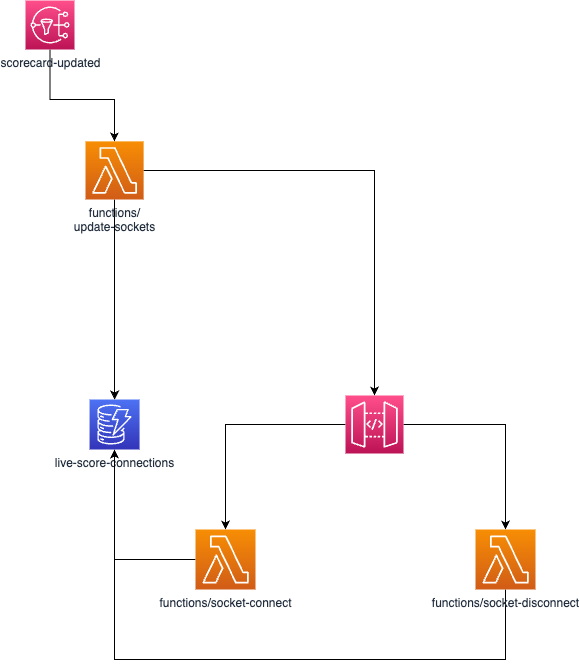

The diagram above was exported from draw.io. Its source (the exported page's mxGraphModel, read from the mxfile embedded in the PNG):
<mxGraphModel dx="2414" dy="623" grid="1" gridSize="10" guides="1" tooltips="1" connect="1" arrows="1" fold="1" page="1" pageScale="1" pageWidth="1169" pageHeight="827" background="#ffffff" math="0" shadow="0">
  <root>
    <mxCell id="0" />
    <mxCell id="1" parent="0" />
    <mxCell id="su6VuUAE5q7i0Ng9ekW7-10" style="edgeStyle=orthogonalEdgeStyle;rounded=0;orthogonalLoop=1;jettySize=auto;html=1;" parent="1" source="Uuk6acJW3CBZzYXkeJK_-1" target="su6VuUAE5q7i0Ng9ekW7-9" edge="1">
      <mxGeometry relative="1" as="geometry">
        <Array as="points">
          <mxPoint x="-65" y="190" />
          <mxPoint x="-1" y="190" />
        </Array>
      </mxGeometry>
    </mxCell>
    <mxCell id="Uuk6acJW3CBZzYXkeJK_-1" value="scorecard-updated" style="sketch=0;points=[[0,0,0],[0.25,0,0],[0.5,0,0],[0.75,0,0],[1,0,0],[0,1,0],[0.25,1,0],[0.5,1,0],[0.75,1,0],[1,1,0],[0,0.25,0],[0,0.5,0],[0,0.75,0],[1,0.25,0],[1,0.5,0],[1,0.75,0]];outlineConnect=0;fontColor=#232F3E;gradientColor=#FF4F8B;gradientDirection=north;fillColor=#BC1356;strokeColor=#ffffff;dashed=0;verticalLabelPosition=bottom;verticalAlign=top;align=center;html=1;fontSize=12;fontStyle=0;aspect=fixed;shape=mxgraph.aws4.resourceIcon;resIcon=mxgraph.aws4.sns;" parent="1" vertex="1">
      <mxGeometry x="-90" y="91" width="49" height="49" as="geometry" />
    </mxCell>
    <mxCell id="su6VuUAE5q7i0Ng9ekW7-12" style="edgeStyle=orthogonalEdgeStyle;rounded=0;orthogonalLoop=1;jettySize=auto;html=1;" parent="1" source="su6VuUAE5q7i0Ng9ekW7-9" target="su6VuUAE5q7i0Ng9ekW7-11" edge="1">
      <mxGeometry relative="1" as="geometry" />
    </mxCell>
    <mxCell id="su6VuUAE5q7i0Ng9ekW7-14" style="edgeStyle=orthogonalEdgeStyle;rounded=0;orthogonalLoop=1;jettySize=auto;html=1;entryX=0.5;entryY=0;entryDx=0;entryDy=0;entryPerimeter=0;" parent="1" source="su6VuUAE5q7i0Ng9ekW7-9" target="su6VuUAE5q7i0Ng9ekW7-13" edge="1">
      <mxGeometry relative="1" as="geometry" />
    </mxCell>
    <mxCell id="su6VuUAE5q7i0Ng9ekW7-9" value="functions/&lt;br&gt;update-sockets" style="sketch=0;points=[[0,0,0],[0.25,0,0],[0.5,0,0],[0.75,0,0],[1,0,0],[0,1,0],[0.25,1,0],[0.5,1,0],[0.75,1,0],[1,1,0],[0,0.25,0],[0,0.5,0],[0,0.75,0],[1,0.25,0],[1,0.5,0],[1,0.75,0]];outlineConnect=0;fontColor=#232F3E;gradientColor=#F78E04;gradientDirection=north;fillColor=#D05C17;strokeColor=#ffffff;dashed=0;verticalLabelPosition=bottom;verticalAlign=top;align=center;html=1;fontSize=12;fontStyle=0;aspect=fixed;shape=mxgraph.aws4.resourceIcon;resIcon=mxgraph.aws4.lambda;" parent="1" vertex="1">
      <mxGeometry x="-30" y="231.88" width="58.12" height="58.12" as="geometry" />
    </mxCell>
    <mxCell id="su6VuUAE5q7i0Ng9ekW7-11" value="live-score-connections" style="sketch=0;points=[[0,0,0],[0.25,0,0],[0.5,0,0],[0.75,0,0],[1,0,0],[0,1,0],[0.25,1,0],[0.5,1,0],[0.75,1,0],[1,1,0],[0,0.25,0],[0,0.5,0],[0,0.75,0],[1,0.25,0],[1,0.5,0],[1,0.75,0]];outlineConnect=0;fontColor=#232F3E;gradientColor=#4D72F3;gradientDirection=north;fillColor=#3334B9;strokeColor=#ffffff;dashed=0;verticalLabelPosition=bottom;verticalAlign=top;align=center;html=1;fontSize=12;fontStyle=0;aspect=fixed;shape=mxgraph.aws4.resourceIcon;resIcon=mxgraph.aws4.dynamodb;" parent="1" vertex="1">
      <mxGeometry x="-25.939999999999998" y="490" width="50" height="50" as="geometry" />
    </mxCell>
    <mxCell id="su6VuUAE5q7i0Ng9ekW7-17" style="edgeStyle=orthogonalEdgeStyle;rounded=0;orthogonalLoop=1;jettySize=auto;html=1;entryX=0.5;entryY=0;entryDx=0;entryDy=0;entryPerimeter=0;" parent="1" source="su6VuUAE5q7i0Ng9ekW7-13" target="su6VuUAE5q7i0Ng9ekW7-15" edge="1">
      <mxGeometry relative="1" as="geometry" />
    </mxCell>
    <mxCell id="su6VuUAE5q7i0Ng9ekW7-20" style="edgeStyle=orthogonalEdgeStyle;rounded=0;orthogonalLoop=1;jettySize=auto;html=1;entryX=0.5;entryY=0;entryDx=0;entryDy=0;entryPerimeter=0;" parent="1" source="su6VuUAE5q7i0Ng9ekW7-13" target="su6VuUAE5q7i0Ng9ekW7-19" edge="1">
      <mxGeometry relative="1" as="geometry" />
    </mxCell>
    <mxCell id="su6VuUAE5q7i0Ng9ekW7-13" value="" style="sketch=0;points=[[0,0,0],[0.25,0,0],[0.5,0,0],[0.75,0,0],[1,0,0],[0,1,0],[0.25,1,0],[0.5,1,0],[0.75,1,0],[1,1,0],[0,0.25,0],[0,0.5,0],[0,0.75,0],[1,0.25,0],[1,0.5,0],[1,0.75,0]];outlineConnect=0;fontColor=#232F3E;gradientColor=#FF4F8B;gradientDirection=north;fillColor=#BC1356;strokeColor=#ffffff;dashed=0;verticalLabelPosition=bottom;verticalAlign=top;align=center;html=1;fontSize=12;fontStyle=0;aspect=fixed;shape=mxgraph.aws4.resourceIcon;resIcon=mxgraph.aws4.api_gateway;" parent="1" vertex="1">
      <mxGeometry x="230" y="486" width="58" height="58" as="geometry" />
    </mxCell>
    <mxCell id="su6VuUAE5q7i0Ng9ekW7-18" style="edgeStyle=orthogonalEdgeStyle;rounded=0;orthogonalLoop=1;jettySize=auto;html=1;" parent="1" source="su6VuUAE5q7i0Ng9ekW7-15" target="su6VuUAE5q7i0Ng9ekW7-11" edge="1">
      <mxGeometry relative="1" as="geometry" />
    </mxCell>
    <mxCell id="su6VuUAE5q7i0Ng9ekW7-15" value="functions/socket-connect" style="sketch=0;points=[[0,0,0],[0.25,0,0],[0.5,0,0],[0.75,0,0],[1,0,0],[0,1,0],[0.25,1,0],[0.5,1,0],[0.75,1,0],[1,1,0],[0,0.25,0],[0,0.5,0],[0,0.75,0],[1,0.25,0],[1,0.5,0],[1,0.75,0]];outlineConnect=0;fontColor=#232F3E;gradientColor=#F78E04;gradientDirection=north;fillColor=#D05C17;strokeColor=#ffffff;dashed=0;verticalLabelPosition=bottom;verticalAlign=top;align=center;html=1;fontSize=12;fontStyle=0;aspect=fixed;shape=mxgraph.aws4.resourceIcon;resIcon=mxgraph.aws4.lambda;" parent="1" vertex="1">
      <mxGeometry x="80" y="620" width="60" height="60" as="geometry" />
    </mxCell>
    <mxCell id="su6VuUAE5q7i0Ng9ekW7-22" style="edgeStyle=orthogonalEdgeStyle;rounded=0;orthogonalLoop=1;jettySize=auto;html=1;entryX=0.5;entryY=1;entryDx=0;entryDy=0;entryPerimeter=0;" parent="1" source="su6VuUAE5q7i0Ng9ekW7-19" target="su6VuUAE5q7i0Ng9ekW7-11" edge="1">
      <mxGeometry relative="1" as="geometry">
        <Array as="points">
          <mxPoint x="390" y="750" />
          <mxPoint x="-1" y="750" />
        </Array>
      </mxGeometry>
    </mxCell>
    <mxCell id="su6VuUAE5q7i0Ng9ekW7-19" value="functions/socket-disconnect" style="sketch=0;points=[[0,0,0],[0.25,0,0],[0.5,0,0],[0.75,0,0],[1,0,0],[0,1,0],[0.25,1,0],[0.5,1,0],[0.75,1,0],[1,1,0],[0,0.25,0],[0,0.5,0],[0,0.75,0],[1,0.25,0],[1,0.5,0],[1,0.75,0]];outlineConnect=0;fontColor=#232F3E;gradientColor=#F78E04;gradientDirection=north;fillColor=#D05C17;strokeColor=#ffffff;dashed=0;verticalLabelPosition=bottom;verticalAlign=top;align=center;html=1;fontSize=12;fontStyle=0;aspect=fixed;shape=mxgraph.aws4.resourceIcon;resIcon=mxgraph.aws4.lambda;" parent="1" vertex="1">
      <mxGeometry x="360" y="620" width="60" height="60" as="geometry" />
    </mxCell>
  </root>
</mxGraphModel>